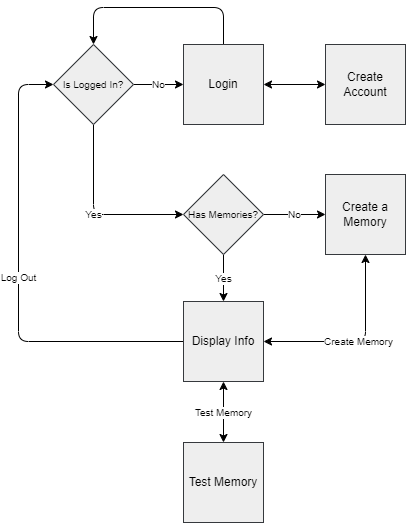

The diagram above was exported from draw.io. Its source (the exported page's mxGraphModel, read from the mxfile embedded in the PNG):
<mxGraphModel dx="382" dy="122" grid="0" gridSize="10" guides="1" tooltips="1" connect="1" arrows="1" fold="1" page="1" pageScale="1" pageWidth="850" pageHeight="1100" background="#ffffff" math="0" shadow="0">
  <root>
    <mxCell id="0" />
    <mxCell id="1" parent="0" />
    <mxCell id="12" value="No" style="edgeStyle=none;html=1;strokeColor=#000000;fontSize=10;fontColor=#000000;labelBackgroundColor=#FFFFFF;" parent="1" source="9" target="11" edge="1">
      <mxGeometry relative="1" as="geometry" />
    </mxCell>
    <mxCell id="35" value="Yes" style="edgeStyle=orthogonalEdgeStyle;html=1;exitX=0.5;exitY=1;exitDx=0;exitDy=0;entryX=0;entryY=0.5;entryDx=0;entryDy=0;labelBackgroundColor=#FFFFFF;strokeColor=#000000;fontSize=10;fontColor=#000000;startArrow=none;startFill=0;" parent="1" source="9" target="19" edge="1">
      <mxGeometry relative="1" as="geometry" />
    </mxCell>
    <mxCell id="9" value="&lt;font style=&quot;font-size: 10px;&quot;&gt;Is Logged In?&lt;/font&gt;" style="rhombus;whiteSpace=wrap;html=1;fillColor=#eeeeee;strokeColor=#36393d;fontColor=#000000;" parent="1" vertex="1">
      <mxGeometry x="203" y="70" width="80" height="80" as="geometry" />
    </mxCell>
    <mxCell id="16" style="edgeStyle=none;html=1;exitX=1;exitY=0.5;exitDx=0;exitDy=0;entryX=0;entryY=0.5;entryDx=0;entryDy=0;labelBackgroundColor=#FFFFFF;strokeColor=#000000;fontSize=10;fontColor=#000000;startArrow=classic;startFill=1;" parent="1" source="11" target="15" edge="1">
      <mxGeometry relative="1" as="geometry" />
    </mxCell>
    <mxCell id="30" style="edgeStyle=orthogonalEdgeStyle;html=1;exitX=0.5;exitY=0;exitDx=0;exitDy=0;entryX=0.5;entryY=0;entryDx=0;entryDy=0;labelBackgroundColor=#FFFFFF;strokeColor=#000000;fontSize=10;fontColor=#000000;startArrow=none;startFill=0;" parent="1" source="11" target="9" edge="1">
      <mxGeometry relative="1" as="geometry">
        <Array as="points">
          <mxPoint x="373" y="33" />
          <mxPoint x="243" y="33" />
        </Array>
      </mxGeometry>
    </mxCell>
    <mxCell id="11" value="Login" style="whiteSpace=wrap;html=1;aspect=fixed;fillColor=#eeeeee;strokeColor=#36393d;fontColor=#000000;" parent="1" vertex="1">
      <mxGeometry x="333" y="70" width="80" height="80" as="geometry" />
    </mxCell>
    <mxCell id="15" value="Create Account" style="whiteSpace=wrap;html=1;aspect=fixed;fillColor=#eeeeee;strokeColor=#36393d;fontColor=#000000;" parent="1" vertex="1">
      <mxGeometry x="475" y="70" width="80" height="80" as="geometry" />
    </mxCell>
    <mxCell id="22" value="No" style="edgeStyle=none;html=1;labelBackgroundColor=#FFFFFF;strokeColor=#000000;fontSize=10;fontColor=#000000;startArrow=none;startFill=0;" parent="1" source="19" target="21" edge="1">
      <mxGeometry relative="1" as="geometry" />
    </mxCell>
    <mxCell id="31" value="Yes" style="edgeStyle=orthogonalEdgeStyle;html=1;labelBackgroundColor=#FFFFFF;strokeColor=#000000;fontSize=10;fontColor=#000000;startArrow=none;startFill=0;" parent="1" source="19" target="25" edge="1">
      <mxGeometry relative="1" as="geometry" />
    </mxCell>
    <mxCell id="19" value="&lt;font style=&quot;font-size: 10px;&quot;&gt;Has Memories?&lt;/font&gt;" style="rhombus;whiteSpace=wrap;html=1;fillColor=#eeeeee;strokeColor=#36393d;fontColor=#000000;" parent="1" vertex="1">
      <mxGeometry x="333" y="200" width="80" height="80" as="geometry" />
    </mxCell>
    <mxCell id="21" value="Create a Memory" style="whiteSpace=wrap;html=1;aspect=fixed;fillColor=#eeeeee;strokeColor=#36393d;fontColor=#000000;" parent="1" vertex="1">
      <mxGeometry x="475" y="200" width="80" height="80" as="geometry" />
    </mxCell>
    <mxCell id="29" value="Log Out" style="edgeStyle=orthogonalEdgeStyle;html=1;exitX=0;exitY=0.5;exitDx=0;exitDy=0;entryX=0;entryY=0.5;entryDx=0;entryDy=0;labelBackgroundColor=#FFFFFF;strokeColor=#000000;fontSize=10;fontColor=#000000;startArrow=none;startFill=0;" parent="1" source="25" target="9" edge="1">
      <mxGeometry relative="1" as="geometry">
        <Array as="points">
          <mxPoint x="168" y="367" />
          <mxPoint x="168" y="110" />
        </Array>
      </mxGeometry>
    </mxCell>
    <mxCell id="32" value="Create Memory" style="edgeStyle=orthogonalEdgeStyle;html=1;exitX=1;exitY=0.5;exitDx=0;exitDy=0;entryX=0.5;entryY=1;entryDx=0;entryDy=0;labelBackgroundColor=#FFFFFF;strokeColor=#000000;fontSize=10;fontColor=#000000;startArrow=classic;startFill=1;" parent="1" source="25" target="21" edge="1">
      <mxGeometry relative="1" as="geometry" />
    </mxCell>
    <mxCell id="34" value="Test Memory" style="edgeStyle=orthogonalEdgeStyle;html=1;exitX=0.5;exitY=1;exitDx=0;exitDy=0;entryX=0.5;entryY=0;entryDx=0;entryDy=0;labelBackgroundColor=#FFFFFF;strokeColor=#000000;fontSize=10;fontColor=#000000;startArrow=classic;startFill=1;" parent="1" source="25" target="33" edge="1">
      <mxGeometry relative="1" as="geometry" />
    </mxCell>
    <mxCell id="25" value="Display Info" style="whiteSpace=wrap;html=1;aspect=fixed;fillColor=#eeeeee;strokeColor=#36393d;fontColor=#000000;" parent="1" vertex="1">
      <mxGeometry x="333" y="327" width="80" height="80" as="geometry" />
    </mxCell>
    <mxCell id="33" value="Test Memory" style="whiteSpace=wrap;html=1;aspect=fixed;fillColor=#eeeeee;strokeColor=#36393d;fontColor=#000000;" parent="1" vertex="1">
      <mxGeometry x="333" y="468" width="80" height="80" as="geometry" />
    </mxCell>
  </root>
</mxGraphModel>